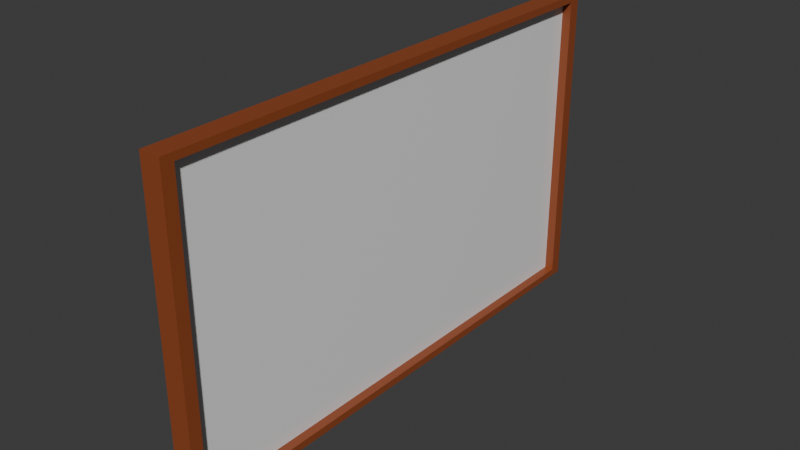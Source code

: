 # Source: whiteboard.blend  (saved by Blender 4.3.34; exported with 4.5.12 LTS)
import bpy
from mathutils import Matrix  # noqa: F401  (used for matrix-valued properties, if any)

bpy.ops.wm.read_factory_settings(use_empty=True)
scene = bpy.context.scene
scene.name = 'Scene'

# ---- collections
col_collection = bpy.data.collections.new('Collection'); scene.collection.children.link(col_collection)

# ---- materials (node trees are filled in below, after node groups)
mat_wood = bpy.data.materials.new('wood')
mat_wood.diffuse_color = (0.8, 0.2644, 0.02762, 1.0)
mat_whiteboard = bpy.data.materials.new('whiteboard')
mat_whiteboard.diffuse_color = (0.4937, 0.2789, 0.8, 1.0)

# ---- material node trees
mat_wood.use_nodes = True; mat_wood.node_tree.nodes.clear()
_N = mat_wood.node_tree.nodes; _L = mat_wood.node_tree.links
n0 = _N.new('ShaderNodeBsdfPrincipled'); n0.name = 'Principled BSDF'; n0.location = (10, 300)
n0.inputs[0].default_value = (0.2878, 0.06642, 0.01928, 1.0)
n1 = _N.new('ShaderNodeOutputMaterial'); n1.name = 'Material Output'; n1.location = (300, 300)
_L.new(n0.outputs[0], n1.inputs[0])
n1.is_active_output = True
mat_whiteboard.use_nodes = True; mat_whiteboard.node_tree.nodes.clear()
_N = mat_whiteboard.node_tree.nodes; _L = mat_whiteboard.node_tree.links
n0 = _N.new('ShaderNodeBsdfPrincipled'); n0.name = 'Principled BSDF'; n0.location = (10, 300)
n0.inputs[0].default_value = (0.8473, 0.8473, 0.8473, 1.0)
n0.inputs[2].default_value = 0.0
n1 = _N.new('ShaderNodeOutputMaterial'); n1.name = 'Material Output'; n1.location = (300, 300)
_L.new(n0.outputs[0], n1.inputs[0])
n1.is_active_output = True

# ---- world
world_world = bpy.data.worlds.new('World'); scene.world = world_world
world_world.use_nodes = True; world_world.node_tree.nodes.clear()
_N = world_world.node_tree.nodes; _L = world_world.node_tree.links
n0 = _N.new('ShaderNodeOutputWorld'); n0.name = 'World Output'; n0.location = (300, 300)
n1 = _N.new('ShaderNodeBackground'); n1.name = 'Background'; n1.location = (10, 300)
n1.inputs[0].default_value = (0.05088, 0.05088, 0.05088, 1.0)
_L.new(n1.outputs[0], n0.inputs[0])
n0.is_active_output = True
world_world.color = (0.05088, 0.05088, 0.05088)
world_world.sun_shadow_jitter_overblur = 0.0

# ---- meshes
me_cube_001 = bpy.data.meshes.new('Cube.001')
me_cube_001.from_pydata([(-1.0, -1.0, -1.0), (-1.0, -1.0, 1.0), (-1.0, 1.0, -1.0), (-1.0, 1.0, 1.0), (1.0, -0.9535, -0.9535), (1.0, -0.9535, 0.9535), (1.0, 0.9535, -0.9535), (1.0, 0.9535, 0.9535), (1.0, 1.0, 1.0), (1.0, 1.0, -1.0), (1.0, -1.0, -1.0), (1.0, -1.0, 1.0), (0.1224, 0.9535, 0.9535), (0.1224, 0.9535, -0.9535), (0.1224, -0.9535, -0.9535), (0.1224, -0.9535, 0.9535)], [], [(0, 1, 3, 2), (2, 3, 8, 9), (7, 5, 15, 12), (10, 11, 1, 0), (2, 9, 10, 0), (8, 3, 1, 11), (7, 6, 9, 8), (6, 4, 10, 9), (5, 7, 8, 11), (4, 5, 11, 10), (13, 12, 15, 14), (6, 7, 12, 13), (5, 4, 14, 15), (4, 6, 13, 14)])
me_cube_001.polygons.foreach_set('material_index', [0, 0, 0, 0, 0, 0, 0, 0, 0, 0, 1, 0, 0, 0])
_uv = me_cube_001.uv_layers.new(name='UVMap')
_uv.uv.foreach_set('vector', [0.375, 0.0, 0.625, 0.0, 0.625, 0.25, 0.375, 0.25, 0.375, 0.25, 0.625, 0.25, 0.625, 0.5, 0.375, 0.5, 0.6192, 0.5058, 0.6192, 0.7442, 0.6192, 0.7442, 0.6192, 0.5058, 0.375, 0.75, 0.625, 0.75, 0.625, 1.0, 0.375, 1.0, 0.125, 0.5, 0.375, 0.5, 0.375, 0.75, 0.125, 0.75, 0.625, 0.5, 0.875, 0.5, 0.875, 0.75, 0.625, 0.75, 0.6192, 0.5058, 0.3808, 0.5058, 0.375, 0.5, 0.625, 0.5, 0.3808, 0.5058, 0.3808, 0.7442, 0.375, 0.75, 0.375, 0.5, 0.6192, 0.7442, 0.6192, 0.5058, 0.625, 0.5, 0.625, 0.75, 0.3808, 0.7442, 0.6192, 0.7442, 0.625, 0.75, 0.375, 0.75, 0.3808, 0.5058, 0.6192, 0.5058, 0.6192, 0.7442, 0.3808, 0.7442, 0.3808, 0.5058, 0.6192, 0.5058, 0.6192, 0.5058, 0.3808, 0.5058, 0.6192, 0.7442, 0.3808, 0.7442, 0.3808, 0.7442, 0.6192, 0.7442, 0.3808, 0.7442, 0.3808, 0.5058, 0.3808, 0.5058, 0.3808, 0.7442])
me_cube_001.materials.append(mat_wood)
me_cube_001.materials.append(mat_whiteboard)
me_cube_001.update()

# ---- objects
ob_cube = bpy.data.objects.new('Cube', me_cube_001)

# ---- transforms, parenting, visibility, modifiers, constraints
ob_cube.location = (0.0, 0.0, 0.0)
ob_cube.scale = (0.1, 2.5, 1.5)

# ---- collection membership
col_collection.objects.link(ob_cube)

# ---- scene / render settings (as saved in the file)
scene.frame_start = 1; scene.frame_end = 250; scene.frame_set(1)
scene.render.engine = 'BLENDER_EEVEE_NEXT'
bpy.context.view_layer.update()

# ---- added for rendering (the .blend has no active camera and no usable light): camera, sun
cam_auto = bpy.data.cameras.new('AutoCamera')
cam_auto.lens = 50.0
cam_auto.sensor_width = 36.0
cam_auto.clip_end = 1000.0
ob_auto_camera = bpy.data.objects.new('AutoCamera', cam_auto)
scene.collection.objects.link(ob_auto_camera)
ob_auto_camera.location = (5.39811, -6.47774, 4.31849)
ob_auto_camera.rotation_euler = (1.09748, -7.21219e-08, 0.694738)
scene.camera = ob_auto_camera
light_auto_sun = bpy.data.lights.new('AutoSun', 'SUN')
light_auto_sun.energy = 3.0
light_auto_sun.angle = 0.0523599
ob_auto_sun = bpy.data.objects.new('AutoSun', light_auto_sun)
scene.collection.objects.link(ob_auto_sun)
ob_auto_sun.rotation_euler = (0.872665, 0.174533, 0.523599)
bpy.context.view_layer.update()
